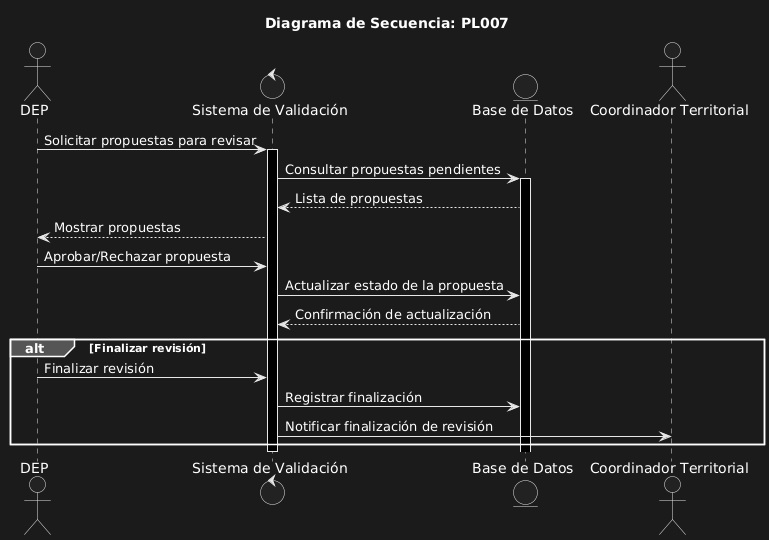

The diagram above was rendered by PlantUML. Its source (embedded in the PNG):
@startuml
title Diagrama de Secuencia: PL007

actor "DEP" as DEP
control "Sistema de Validación" as Sistema
entity "Base de Datos" as BD
actor "Coordinador Territorial" as CT

DEP -> Sistema: Solicitar propuestas para revisar
activate Sistema
Sistema -> BD: Consultar propuestas pendientes
activate BD
BD --> Sistema: Lista de propuestas
Sistema --> DEP: Mostrar propuestas

DEP -> Sistema: Aprobar/Rechazar propuesta
Sistema -> BD: Actualizar estado de la propuesta
BD --> Sistema: Confirmación de actualización

alt Finalizar revisión
    DEP -> Sistema: Finalizar revisión
    Sistema -> BD: Registrar finalización
    Sistema -> CT: Notificar finalización de revisión
end

deactivate Sistema
@enduml